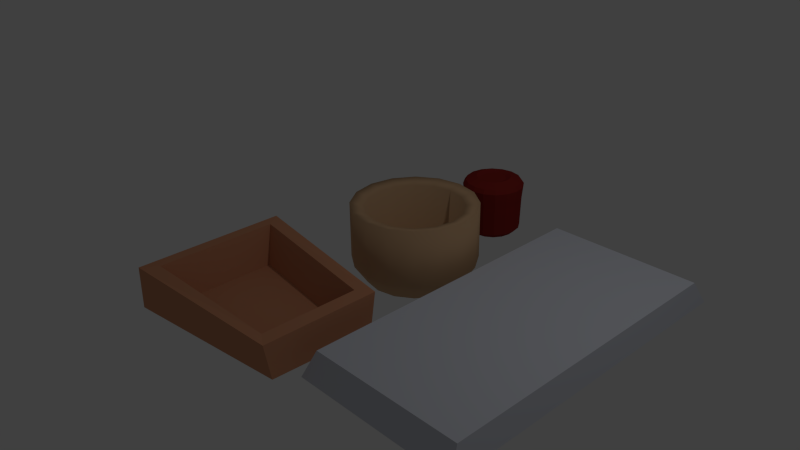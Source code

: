# Source: doodads.blend  (saved by Blender 2.76.0; exported with 4.5.12 LTS)
import bpy
from mathutils import Matrix  # noqa: F401  (used for matrix-valued properties, if any)

bpy.ops.wm.read_factory_settings(use_empty=True)
scene = bpy.context.scene
scene.name = 'Scene'

# ---- collections
col_collection_1 = bpy.data.collections.new('Collection 1'); scene.collection.children.link(col_collection_1)

# ---- materials (node trees are filled in below, after node groups)
mat_stonemat = bpy.data.materials.new('StoneMat')
mat_stonemat.alpha_threshold = 0.0
mat_stonemat.use_transparent_shadow = False
mat_stonemat.diffuse_color = (0.6452, 0.6672, 0.7357, 1.0)
mat_stonemat.specular_color = (0.565, 0.565, 0.565)
mat_stonemat.roughness = 0.5
mat_redcandle = bpy.data.materials.new('RedCandle')
mat_redcandle.alpha_threshold = 0.0
mat_redcandle.use_transparent_shadow = False
mat_redcandle.diffuse_color = (0.2529, 0.02209, 0.01735, 1.0)
mat_redcandle.specular_color = (0.6559, 0.0837, 0.07816)
mat_redcandle.roughness = 0.5
mat_potmat = bpy.data.materials.new('PotMat')
mat_potmat.alpha_threshold = 0.0
mat_potmat.use_transparent_shadow = False
mat_potmat.diffuse_color = (0.5926, 0.377, 0.2135, 1.0)
mat_potmat.specular_color = (0.6982, 0.3375, 0.1596)
mat_potmat.roughness = 0.5
mat_woodtray = bpy.data.materials.new('WoodTray')
mat_woodtray.alpha_threshold = 0.0
mat_woodtray.use_transparent_shadow = False
mat_woodtray.diffuse_color = (0.6038, 0.2709, 0.1486, 1.0)
mat_woodtray.specular_color = (0.7106, 0.4267, 0.2498)
mat_woodtray.roughness = 0.5
mat_woodtray.line_color = (0.0, 0.0, 0.0, 1.0)

# ---- material node trees

# ---- world
world_world = bpy.data.worlds.new('World'); scene.world = world_world
world_world.color = (0.05088, 0.05088, 0.05088)
world_world.use_sun_shadow = False
world_world.sun_shadow_jitter_overblur = 0.0
world_world.cycles.sampling_method = 'MANUAL'
world_world.cycles.sample_map_resolution = 256

# ---- cameras
cam_camera = bpy.data.cameras.new('Camera')
cam_camera.clip_end = 100.0
cam_camera.lens = 35.0
cam_camera.sensor_width = 32.0
cam_camera.sensor_height = 18.0
cam_camera.ortho_scale = 7.314
cam_camera.dof.focus_distance = 0.0
cam_camera.dof.aperture_fstop = 128.0

# ---- lights
light_lamp = bpy.data.lights.new('Lamp', 'POINT')
light_lamp.transmission_factor = 0.0
light_lamp.cutoff_distance = 30.0
light_lamp.energy = 100.0
light_lamp.shadow_buffer_clip_start = 1.001
light_lamp.shadow_soft_size = 0.1
light_lamp.shadow_maximum_resolution = 0.006
light_lamp.use_absolute_resolution = True
light_lamp.cycles.use_multiple_importance_sampling = False

# ---- meshes
me_cube_001 = bpy.data.meshes.new('Cube.001')
me_cube_001.from_pydata([(-1.08, -1.16, -1.0), (-1.0, -1.0, -0.7066), (-1.08, 3.19, -1.0), (-1.0, 3.03, -0.7066), (1.08, -1.16, -1.0), (1.0, -1.0, -0.7066), (1.08, 3.19, -1.0), (1.0, 3.03, -0.7066)], [], [(1, 3, 2, 0), (3, 7, 6, 2), (7, 5, 4, 6), (5, 1, 0, 4), (0, 2, 6, 4), (5, 7, 3, 1)])
me_cube_001.materials.append(mat_stonemat)
me_cube_001.use_remesh_preserve_volume = False
me_cube_001.use_remesh_preserve_attributes = False
me_cube_001.use_mirror_vertex_groups = False
me_cube_001.update()
me_cylinder_002 = bpy.data.meshes.new('Cylinder.002')
me_cylinder_002.from_pydata([(-3.075e-09, 1.02, -0.006862), (-6.573e-09, 1.053, 1.038), (0.3903, 0.9423, -0.006862), (0.4028, 0.9725, 1.038), (0.7212, 0.7212, -0.006862), (0.7444, 0.7444, 1.038), (0.9423, 0.3903, -0.006862), (0.9725, 0.4028, 1.038), (1.02, -4.321e-08, -0.006862), (1.053, -4.484e-08, 1.038), (0.9423, -0.3903, -0.006862), (0.9725, -0.4028, 1.038), (0.7212, -0.7212, -0.006862), (0.7444, -0.7444, 1.038), (0.3903, -0.9423, -0.006862), (0.4028, -0.9725, 1.038), (1.509e-07, -1.02, -0.006862), (1.524e-07, -1.053, 1.038), (-0.3903, -0.9423, -0.006862), (-0.4028, -0.9725, 1.038), (-0.7212, -0.7212, -0.006862), (-0.7444, -0.7444, 1.038), (-0.9423, -0.3903, -0.006862), (-0.9725, -0.4028, 1.038), (-1.02, 1.353e-08, -0.006862), (-1.053, 1.373e-08, 1.038), (-0.9423, 0.3903, -0.006862), (-0.9725, 0.4028, 1.038), (-0.7212, 0.7212, -0.006862), (-0.7444, 0.7444, 1.038), (-0.3903, 0.9423, -0.006862), (-0.4028, 0.9725, 1.038), (0.4252, 1.027, 1.633), (2.662e-11, 1.111, 1.633), (0.7857, 0.7857, 1.633), (1.027, 0.4252, 1.633), (1.111, -4.69e-08, 1.633), (1.027, -0.4252, 1.633), (0.7857, -0.7857, 1.633), (0.4252, -1.027, 1.633), (1.678e-07, -1.111, 1.633), (-0.4252, -1.027, 1.633), (-0.7857, -0.7857, 1.633), (-1.027, -0.4252, 1.633), (-1.111, 1.493e-08, 1.633), (-1.027, 0.4252, 1.633), (-0.7857, 0.7857, 1.633), (-0.4252, 1.027, 1.633), (0.3861, 0.9321, 1.78), (7.229e-09, 1.009, 1.78), (0.7134, 0.7134, 1.78), (0.9321, 0.3861, 1.78), (1.009, -4.052e-08, 1.78), (0.9321, -0.3861, 1.78), (0.7134, -0.7134, 1.78), (0.3861, -0.9321, 1.78), (1.596e-07, -1.009, 1.78), (-0.3861, -0.9321, 1.78), (-0.7134, -0.7134, 1.78), (-0.9321, -0.3861, 1.78), (-1.009, 1.561e-08, 1.78), (-0.9321, 0.3861, 1.78), (-0.7134, 0.7134, 1.78), (-0.3861, 0.9321, 1.78), (0.2405, 0.5805, 1.922), (2.541e-08, 0.6284, 1.922), (0.4443, 0.4443, 1.922), (0.5805, 0.2405, 1.922), (0.6284, -1.962e-08, 1.922), (0.5805, -0.2405, 1.922), (0.4443, -0.4443, 1.922), (0.2405, -0.5805, 1.922), (1.203e-07, -0.6284, 1.922), (-0.2405, -0.5805, 1.922), (-0.4443, -0.4443, 1.922), (-0.5805, -0.2405, 1.922), (-0.6284, 1.534e-08, 1.922), (-0.5805, 0.2405, 1.922), (-0.4443, 0.4443, 1.922), (-0.2405, 0.5805, 1.922), (0.1719, 0.4151, 1.85), (4.79e-08, 0.4493, 1.85), (0.3177, 0.3177, 1.85), (0.4151, 0.1719, 1.85), (0.4493, -6.592e-09, 1.85), (0.4151, -0.1719, 1.85), (0.3177, -0.3177, 1.85), (0.1719, -0.4151, 1.85), (1.157e-07, -0.4493, 1.85), (-0.1719, -0.4151, 1.85), (-0.3177, -0.3177, 1.85), (-0.4151, -0.1719, 1.85), (-0.4493, 1.84e-08, 1.85), (-0.4151, 0.1719, 1.85), (-0.3177, 0.3177, 1.85), (-0.1719, 0.4151, 1.85), (5.464e-09, 0.8222, -0.1925), (0.3146, 0.7596, -0.1925), (0.5814, 0.5814, -0.1925), (0.7596, 0.3146, -0.1925), (0.8222, -3.195e-08, -0.1925), (0.7596, -0.3146, -0.1925), (0.5814, -0.5814, -0.1925), (0.3146, -0.7596, -0.1925), (1.296e-07, -0.8222, -0.1925), (-0.3146, -0.7596, -0.1925), (-0.5814, -0.5814, -0.1925), (-0.7596, -0.3146, -0.1925), (-0.8222, 1.38e-08, -0.1925), (-0.7596, 0.3146, -0.1925), (-0.5814, 0.5814, -0.1925), (-0.3146, 0.7596, -0.1925)], [], [(0, 1, 3, 2), (2, 3, 5, 4), (4, 5, 7, 6), (6, 7, 9, 8), (8, 9, 11, 10), (10, 11, 13, 12), (12, 13, 15, 14), (14, 15, 17, 16), (16, 17, 19, 18), (18, 19, 21, 20), (20, 21, 23, 22), (22, 23, 25, 24), (24, 25, 27, 26), (26, 27, 29, 28), (29, 27, 45, 46), (30, 31, 1, 0), (28, 29, 31, 30), (2, 4, 98, 97), (41, 40, 56, 57), (5, 3, 32, 34), (15, 13, 38, 39), (25, 23, 43, 44), (11, 9, 36, 37), (21, 19, 41, 42), (31, 29, 46, 47), (7, 5, 34, 35), (17, 15, 39, 40), (3, 1, 33, 32), (27, 25, 44, 45), (13, 11, 37, 38), (23, 21, 42, 43), (1, 31, 47, 33), (9, 7, 35, 36), (19, 17, 40, 41), (62, 61, 77, 78), (34, 32, 48, 50), (42, 41, 57, 58), (35, 34, 50, 51), (43, 42, 58, 59), (36, 35, 51, 52), (44, 43, 59, 60), (37, 36, 52, 53), (45, 44, 60, 61), (38, 37, 53, 54), (46, 45, 61, 62), (39, 38, 54, 55), (47, 46, 62, 63), (40, 39, 55, 56), (32, 33, 49, 48), (33, 47, 63, 49), (68, 67, 83, 84), (55, 54, 70, 71), (63, 62, 78, 79), (56, 55, 71, 72), (48, 49, 65, 64), (49, 63, 79, 65), (57, 56, 72, 73), (50, 48, 64, 66), (58, 57, 73, 74), (51, 50, 66, 67), (59, 58, 74, 75), (52, 51, 67, 68), (60, 59, 75, 76), (53, 52, 68, 69), (61, 60, 76, 77), (54, 53, 69, 70), (80, 81, 95, 94, 93, 92, 91, 90, 89, 88, 87, 86, 85, 84, 83, 82), (76, 75, 91, 92), (69, 68, 84, 85), (77, 76, 92, 93), (70, 69, 85, 86), (78, 77, 93, 94), (71, 70, 86, 87), (79, 78, 94, 95), (72, 71, 87, 88), (64, 65, 81, 80), (65, 79, 95, 81), (73, 72, 88, 89), (66, 64, 80, 82), (74, 73, 89, 90), (67, 66, 82, 83), (75, 74, 90, 91), (96, 97, 98, 99, 100, 101, 102, 103, 104, 105, 106, 107, 108, 109, 110, 111), (12, 14, 103, 102), (22, 24, 108, 107), (8, 10, 101, 100), (18, 20, 106, 105), (28, 30, 111, 110), (4, 6, 99, 98), (14, 16, 104, 103), (0, 2, 97, 96), (24, 26, 109, 108), (10, 12, 102, 101), (20, 22, 107, 106), (30, 0, 96, 111), (6, 8, 100, 99), (16, 18, 105, 104), (26, 28, 110, 109)])
me_cylinder_002.materials.append(mat_redcandle)
me_cylinder_002.use_remesh_preserve_volume = False
me_cylinder_002.use_remesh_preserve_attributes = False
me_cylinder_002.use_mirror_vertex_groups = False
me_cylinder_002.update()
me_cylinder_001 = bpy.data.meshes.new('Cylinder.001')
me_cylinder_001.from_pydata([(0.0, 1.0, -0.8236), (-9.74e-09, 1.261, -0.438), (0.3827, 0.9239, -0.8236), (0.4827, 1.165, -0.438), (0.7071, 0.7071, -0.8236), (0.892, 0.892, -0.438), (0.9239, 0.3827, -0.8236), (1.165, 0.4827, -0.438), (1.0, -4.371e-08, -0.8236), (1.261, -5.806e-08, -0.438), (0.9239, -0.3827, -0.8236), (1.165, -0.4827, -0.438), (0.7071, -0.7071, -0.8236), (0.892, -0.892, -0.438), (0.3827, -0.9239, -0.8236), (0.4827, -1.165, -0.438), (1.51e-07, -1.0, -0.8236), (1.807e-07, -1.261, -0.438), (-0.3827, -0.9239, -0.8236), (-0.4827, -1.165, -0.438), (-0.7071, -0.7071, -0.8236), (-0.892, -0.892, -0.438), (-0.9239, -0.3827, -0.8236), (-1.165, -0.4827, -0.438), (-1.0, 1.192e-08, -0.8236), (-1.261, 1.212e-08, -0.438), (-0.9239, 0.3827, -0.8236), (-1.165, 0.4827, -0.438), (-0.7071, 0.7071, -0.8236), (-0.892, 0.892, -0.438), (-0.3827, 0.9239, -0.8236), (-0.4827, 1.165, -0.438), (0.4827, 1.165, 0.7215), (-9.74e-09, 1.261, 0.7215), (0.892, 0.892, 0.7215), (1.165, 0.4827, 0.7215), (1.261, -5.806e-08, 0.7215), (1.165, -0.4827, 0.7215), (0.892, -0.892, 0.7215), (0.4827, -1.165, 0.7215), (1.807e-07, -1.261, 0.7215), (-0.4827, -1.165, 0.7215), (-0.892, -0.892, 0.7215), (-1.165, -0.4827, 0.7215), (-1.261, 1.212e-08, 0.7215), (-1.165, 0.4827, 0.7215), (-0.892, 0.892, 0.7215), (-0.4827, 1.165, 0.7215), (0.3802, 0.918, 0.6605), (4.59e-09, 0.9936, 0.6605), (0.7026, 0.7026, 0.6605), (0.918, 0.3802, 0.6605), (0.9936, -4.415e-08, 0.6605), (0.918, -0.3802, 0.6605), (0.7026, -0.7026, 0.6605), (0.3802, -0.918, 0.6605), (1.546e-07, -0.9936, 0.6605), (-0.3802, -0.918, 0.6605), (-0.7026, -0.7026, 0.6605), (-0.918, -0.3802, 0.6605), (-0.9936, 1.113e-08, 0.6605), (-0.918, 0.3802, 0.6605), (-0.7026, 0.7026, 0.6605), (-0.3802, 0.918, 0.6605), (0.3556, 0.8585, -0.335), (8.515e-09, 0.9292, -0.335), (0.6571, 0.6571, -0.335), (0.8585, 0.3556, -0.335), (0.9292, -4.177e-08, -0.335), (0.8585, -0.3556, -0.335), (0.6571, -0.6571, -0.335), (0.3556, -0.8585, -0.335), (1.488e-07, -0.9292, -0.335), (-0.3556, -0.8585, -0.335), (-0.6571, -0.6571, -0.335), (-0.8585, -0.3556, -0.335), (-0.9292, 9.926e-09, -0.335), (-0.8585, 0.3556, -0.335), (-0.6571, 0.6571, -0.335), (-0.3556, 0.8585, -0.335)], [], [(0, 1, 3, 2), (2, 3, 5, 4), (4, 5, 7, 6), (6, 7, 9, 8), (8, 9, 11, 10), (10, 11, 13, 12), (12, 13, 15, 14), (14, 15, 17, 16), (16, 17, 19, 18), (18, 19, 21, 20), (20, 21, 23, 22), (22, 23, 25, 24), (24, 25, 27, 26), (26, 27, 29, 28), (7, 5, 34, 35), (30, 31, 1, 0), (28, 29, 31, 30), (0, 2, 4, 6, 8, 10, 12, 14, 16, 18, 20, 22, 24, 26, 28, 30), (45, 44, 60, 61), (17, 15, 39, 40), (27, 25, 44, 45), (3, 1, 33, 32), (13, 11, 37, 38), (23, 21, 42, 43), (1, 31, 47, 33), (9, 7, 35, 36), (19, 17, 40, 41), (29, 27, 45, 46), (5, 3, 32, 34), (15, 13, 38, 39), (25, 23, 43, 44), (11, 9, 36, 37), (21, 19, 41, 42), (31, 29, 46, 47), (51, 50, 66, 67), (38, 37, 53, 54), (46, 45, 61, 62), (39, 38, 54, 55), (47, 46, 62, 63), (40, 39, 55, 56), (32, 33, 49, 48), (33, 47, 63, 49), (41, 40, 56, 57), (34, 32, 48, 50), (42, 41, 57, 58), (35, 34, 50, 51), (43, 42, 58, 59), (36, 35, 51, 52), (44, 43, 59, 60), (37, 36, 52, 53), (64, 65, 79, 78, 77, 76, 75, 74, 73, 72, 71, 70, 69, 68, 67, 66), (59, 58, 74, 75), (52, 51, 67, 68), (60, 59, 75, 76), (53, 52, 68, 69), (61, 60, 76, 77), (54, 53, 69, 70), (62, 61, 77, 78), (55, 54, 70, 71), (63, 62, 78, 79), (56, 55, 71, 72), (48, 49, 65, 64), (49, 63, 79, 65), (57, 56, 72, 73), (50, 48, 64, 66), (58, 57, 73, 74)])
me_cylinder_001.polygons.foreach_set('use_smooth', [True] * 66)
me_cylinder_001.materials.append(mat_potmat)
me_cylinder_001.use_remesh_preserve_volume = False
me_cylinder_001.use_remesh_preserve_attributes = False
me_cylinder_001.use_mirror_vertex_groups = False
me_cylinder_001.update()
me_cube = bpy.data.meshes.new('Cube')
me_cube.from_pydata([(1.05, 0.4843, -0.9916), (1.05, -0.9007, -0.9573), (-1.0, -1.248, -0.8229), (-1.0, 0.7743, -0.8229), (1.046, 0.5681, -0.4951), (1.046, -0.9759, -0.4951), (-1.0, -1.238, -0.2928), (-1.0, 0.7049, -0.2928), (0.8555, 0.4236, -0.4951), (0.8555, -0.8555, -0.4951), (-0.8555, 0.5069, -0.2928), (-0.8555, -1.04, -0.2928), (0.8526, 0.2654, -0.9505), (0.8526, -0.6973, -0.9505), (-0.7337, 0.3595, -0.7734), (-0.7337, -0.8334, -0.7734)], [], [(0, 1, 2, 3), (7, 6, 11, 10), (0, 4, 5, 1), (1, 5, 6, 2), (2, 6, 7, 3), (4, 0, 3, 7), (10, 11, 15, 14), (4, 7, 10, 8), (6, 5, 9, 11), (5, 4, 8, 9), (12, 14, 15, 13), (8, 10, 14, 12), (11, 9, 13, 15), (9, 8, 12, 13)])
me_cube.materials.append(mat_woodtray)
me_cube.use_remesh_preserve_volume = False
me_cube.use_remesh_preserve_attributes = False
me_cube.use_mirror_vertex_groups = False
me_cube.update()

# ---- objects
ob_stoneslab = bpy.data.objects.new('StoneSlab', me_cube_001)
ob_candle = bpy.data.objects.new('Candle', me_cylinder_002)
ob_pot = bpy.data.objects.new('Pot', me_cylinder_001)
ob_tray = bpy.data.objects.new('Tray', me_cube)
ob_lamp = bpy.data.objects.new('Lamp', light_lamp)
ob_camera = bpy.data.objects.new('Camera', cam_camera)

# ---- transforms, parenting, visibility, modifiers, constraints
ob_stoneslab.location = (2.366, -1.008, 0.8558)
ob_stoneslab.lineart.crease_threshold = 0.0
ob_candle.location = (0.2116, 2.06, -0.1913)
ob_candle.scale = (0.3802, 0.3802, 0.3802)
ob_candle.lineart.crease_threshold = 0.0
ob_pot.location = (0.2612, 0.4861, 0.1835)
ob_pot.scale = (0.6586, 0.6586, 0.6586)
ob_pot.lineart.crease_threshold = 0.0
ob_tray.location = (0.0, -1.473, 0.7571)
ob_tray.lock_rotations_4d = False
ob_tray.empty_display_type = 'ARROWS'
ob_tray.lineart.crease_threshold = 0.0
ob_lamp.location = (4.076, 1.005, 5.904)
ob_lamp.rotation_euler = (0.6503, 0.05522, 1.866)
ob_lamp.lock_rotations_4d = False
ob_lamp.empty_display_type = 'ARROWS'
ob_lamp.color = (0.0, 0.0, 0.0, 0.0)
ob_lamp.lineart.crease_threshold = 0.0
ob_camera.location = (7.481, -6.508, 5.344)
ob_camera.rotation_euler = (1.109, 0.01082, 0.8149)
ob_camera.lock_rotations_4d = False
ob_camera.empty_display_type = 'ARROWS'
ob_camera.color = (0.0, 0.0, 0.0, 0.0)
ob_camera.display_type = 'WIRE'
ob_camera.lineart.crease_threshold = 0.0

# ---- collection membership
col_collection_1.objects.link(ob_stoneslab)
col_collection_1.objects.link(ob_candle)
col_collection_1.objects.link(ob_pot)
col_collection_1.objects.link(ob_tray)
col_collection_1.objects.link(ob_lamp)
col_collection_1.objects.link(ob_camera)

# ---- scene / render settings (as saved in the file)
scene.camera = ob_camera
scene.frame_start = 1; scene.frame_end = 250; scene.frame_set(1)
scene.render.engine = 'BLENDER_EEVEE_NEXT'
scene.render.resolution_percentage = 50
scene.render.dither_intensity = 0.0
scene.cycles.use_denoising = False
scene.cycles.samples = 10
scene.cycles.sampling_pattern = 'TABULATED_SOBOL'
scene.cycles.light_sampling_threshold = 0.0
scene.cycles.use_adaptive_sampling = False
scene.cycles.use_light_tree = False
scene.cycles.blur_glossy = 0.0
scene.cycles.pixel_filter_type = 'GAUSSIAN'
scene.cycles.sample_clamp_indirect = 0.0
scene.view_settings.view_transform = 'Standard'
bpy.context.view_layer.update()
